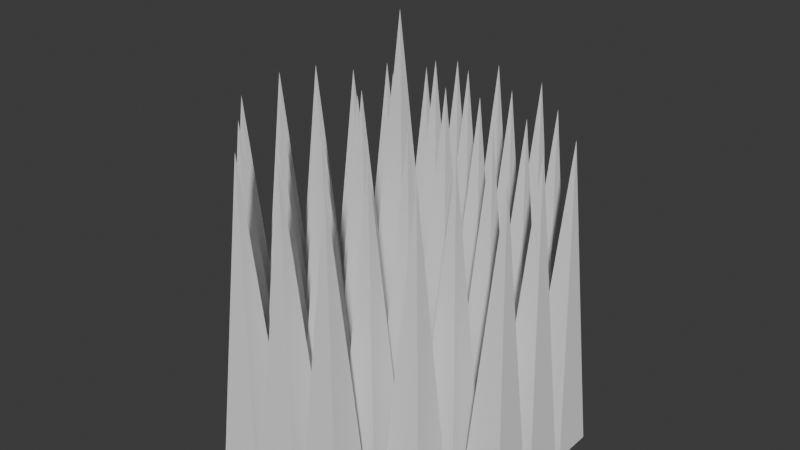 # Source: spikes.blend  (saved by Blender 4.3.32; exported with 4.5.12 LTS)
import bpy
from mathutils import Matrix  # noqa: F401  (used for matrix-valued properties, if any)

bpy.ops.wm.read_factory_settings(use_empty=True)
scene = bpy.context.scene
scene.name = 'Scene'

# ---- collections
col_collection = bpy.data.collections.new('Collection'); scene.collection.children.link(col_collection)

# ---- world
world_world = bpy.data.worlds.new('World'); scene.world = world_world
world_world.use_nodes = True; world_world.node_tree.nodes.clear()
_N = world_world.node_tree.nodes; _L = world_world.node_tree.links
n0 = _N.new('ShaderNodeOutputWorld'); n0.name = 'World Output'; n0.location = (300, 300)
n1 = _N.new('ShaderNodeBackground'); n1.name = 'Background'; n1.location = (10, 300)
n1.inputs[0].default_value = (0.05088, 0.05088, 0.05088, 1.0)
_L.new(n1.outputs[0], n0.inputs[0])
n0.is_active_output = True
world_world.color = (0.05088, 0.05088, 0.05088)
world_world.sun_shadow_jitter_overblur = 0.0

# ---- meshes
me_cube_004 = bpy.data.meshes.new('Cube.004')
me_cube_004.from_pydata([(-0.234, -0.7955, -3.52), (0.0, -0.5615, -0.03428), (-0.234, -0.3276, -3.52), (0.0, -0.5615, -0.03428), (0.234, -0.7955, -3.52), (0.0, -0.5615, -0.03428), (0.234, -0.3276, -3.52), (0.0, -0.5615, -0.03428)], [], [(0, 1, 3, 2), (2, 3, 7, 6), (6, 7, 5, 4), (4, 5, 1, 0), (2, 6, 4, 0), (7, 3, 1, 5)])
_uv = me_cube_004.uv_layers.new(name='UVMap')
_uv.uv.foreach_set('vector', [0.375, 0.0, 0.625, 0.0, 0.625, 0.25, 0.375, 0.25, 0.375, 0.25, 0.625, 0.25, 0.625, 0.5, 0.375, 0.5, 0.375, 0.5, 0.625, 0.5, 0.625, 0.75, 0.375, 0.75, 0.375, 0.75, 0.625, 0.75, 0.625, 1.0, 0.375, 1.0, 0.125, 0.5, 0.375, 0.5, 0.375, 0.75, 0.125, 0.75, 0.625, 0.5, 0.875, 0.5, 0.875, 0.75, 0.625, 0.75])
me_cube_004.update()
me_cube_005 = bpy.data.meshes.new('Cube.005')
me_cube_005.from_pydata([(-0.7955, -0.7955, -3.52), (-0.7955, -0.3276, -3.52), (-0.5615, -0.5615, -0.03428), (-0.3276, -0.7955, -3.52), (-0.3276, -0.3276, -3.52), (-0.5615, -0.5615, -0.03428), (-0.5615, -0.5615, -0.03428), (-0.5615, -0.5615, -0.03428)], [], [(1, 4, 3, 0), (0, 2, 7, 1), (3, 5, 2, 0), (4, 6, 5, 3), (6, 7, 2, 5), (1, 7, 6, 4)])
_uv = me_cube_005.uv_layers.new(name='UVMap')
_uv.uv.foreach_set('vector', [0.125, 0.5, 0.375, 0.5, 0.375, 0.75, 0.125, 0.75, 0.375, 0.0, 0.625, 0.0, 0.625, 0.25, 0.375, 0.25, 0.375, 0.75, 0.625, 0.75, 0.625, 1.0, 0.375, 1.0, 0.375, 0.5, 0.625, 0.5, 0.625, 0.75, 0.375, 0.75, 0.625, 0.5, 0.875, 0.5, 0.875, 0.75, 0.625, 0.75, 0.375, 0.25, 0.625, 0.25, 0.625, 0.5, 0.375, 0.5])
me_cube_005.update()
me_cube_006 = bpy.data.meshes.new('Cube.006')
me_cube_006.from_pydata([(-1.357, -0.7955, -3.52), (-1.357, -0.3276, -3.52), (-1.123, -0.5615, -0.03428), (-0.8891, -0.7955, -3.52), (-0.8891, -0.3276, -3.52), (-1.123, -0.5615, -0.03428), (-1.123, -0.5615, -0.03428), (-1.123, -0.5615, -0.03428)], [], [(1, 4, 3, 0), (0, 2, 7, 1), (3, 5, 2, 0), (4, 6, 5, 3), (6, 7, 2, 5), (1, 7, 6, 4)])
_uv = me_cube_006.uv_layers.new(name='UVMap')
_uv.uv.foreach_set('vector', [0.125, 0.5, 0.375, 0.5, 0.375, 0.75, 0.125, 0.75, 0.375, 0.0, 0.625, 0.0, 0.625, 0.25, 0.375, 0.25, 0.375, 0.75, 0.625, 0.75, 0.625, 1.0, 0.375, 1.0, 0.375, 0.5, 0.625, 0.5, 0.625, 0.75, 0.375, 0.75, 0.625, 0.5, 0.875, 0.5, 0.875, 0.75, 0.625, 0.75, 0.375, 0.25, 0.625, 0.25, 0.625, 0.5, 0.375, 0.5])
me_cube_006.update()
me_cube_007 = bpy.data.meshes.new('Cube.007')
me_cube_007.from_pydata([(-1.919, -0.7955, -3.52), (-1.919, -0.3276, -3.52), (-1.685, -0.5615, -0.03428), (-1.451, -0.7955, -3.52), (-1.451, -0.3276, -3.52), (-1.685, -0.5615, -0.03428), (-1.685, -0.5615, -0.03428), (-1.685, -0.5615, -0.03428)], [], [(1, 4, 3, 0), (0, 2, 7, 1), (3, 5, 2, 0), (4, 6, 5, 3), (6, 7, 2, 5), (1, 7, 6, 4)])
_uv = me_cube_007.uv_layers.new(name='UVMap')
_uv.uv.foreach_set('vector', [0.125, 0.5, 0.375, 0.5, 0.375, 0.75, 0.125, 0.75, 0.375, 0.0, 0.625, 0.0, 0.625, 0.25, 0.375, 0.25, 0.375, 0.75, 0.625, 0.75, 0.625, 1.0, 0.375, 1.0, 0.375, 0.5, 0.625, 0.5, 0.625, 0.75, 0.375, 0.75, 0.625, 0.5, 0.875, 0.5, 0.875, 0.75, 0.625, 0.75, 0.375, 0.25, 0.625, 0.25, 0.625, 0.5, 0.375, 0.5])
me_cube_007.update()
me_cube_008 = bpy.data.meshes.new('Cube.008')
me_cube_008.from_pydata([(0.3276, -0.7955, -3.52), (0.3276, -0.3276, -3.52), (0.5615, -0.5615, -0.03428), (0.7955, -0.7955, -3.52), (0.7955, -0.3276, -3.52), (0.5615, -0.5615, -0.03428), (0.5615, -0.5615, -0.03428), (0.5615, -0.5615, -0.03428)], [], [(1, 4, 3, 0), (0, 2, 7, 1), (3, 5, 2, 0), (4, 6, 5, 3), (6, 7, 2, 5), (1, 7, 6, 4)])
_uv = me_cube_008.uv_layers.new(name='UVMap')
_uv.uv.foreach_set('vector', [0.125, 0.5, 0.375, 0.5, 0.375, 0.75, 0.125, 0.75, 0.375, 0.0, 0.625, 0.0, 0.625, 0.25, 0.375, 0.25, 0.375, 0.75, 0.625, 0.75, 0.625, 1.0, 0.375, 1.0, 0.375, 0.5, 0.625, 0.5, 0.625, 0.75, 0.375, 0.75, 0.625, 0.5, 0.875, 0.5, 0.875, 0.75, 0.625, 0.75, 0.375, 0.25, 0.625, 0.25, 0.625, 0.5, 0.375, 0.5])
me_cube_008.update()
me_cube_009 = bpy.data.meshes.new('Cube.009')
me_cube_009.from_pydata([(0.8891, -0.7955, -3.52), (0.8891, -0.3276, -3.52), (1.123, -0.5615, -0.03428), (1.357, -0.7955, -3.52), (1.357, -0.3276, -3.52), (1.123, -0.5615, -0.03428), (1.123, -0.5615, -0.03428), (1.123, -0.5615, -0.03428)], [], [(1, 4, 3, 0), (0, 2, 7, 1), (3, 5, 2, 0), (4, 6, 5, 3), (6, 7, 2, 5), (1, 7, 6, 4)])
_uv = me_cube_009.uv_layers.new(name='UVMap')
_uv.uv.foreach_set('vector', [0.125, 0.5, 0.375, 0.5, 0.375, 0.75, 0.125, 0.75, 0.375, 0.0, 0.625, 0.0, 0.625, 0.25, 0.375, 0.25, 0.375, 0.75, 0.625, 0.75, 0.625, 1.0, 0.375, 1.0, 0.375, 0.5, 0.625, 0.5, 0.625, 0.75, 0.375, 0.75, 0.625, 0.5, 0.875, 0.5, 0.875, 0.75, 0.625, 0.75, 0.375, 0.25, 0.625, 0.25, 0.625, 0.5, 0.375, 0.5])
me_cube_009.update()
me_cube_010 = bpy.data.meshes.new('Cube.010')
me_cube_010.from_pydata([(1.451, -0.7955, -3.52), (1.451, -0.3276, -3.52), (1.685, -0.5615, -0.03428), (1.919, -0.7955, -3.52), (1.919, -0.3276, -3.52), (1.685, -0.5615, -0.03428), (1.685, -0.5615, -0.03428), (1.685, -0.5615, -0.03428)], [], [(1, 4, 3, 0), (0, 2, 7, 1), (3, 5, 2, 0), (4, 6, 5, 3), (6, 7, 2, 5), (1, 7, 6, 4)])
_uv = me_cube_010.uv_layers.new(name='UVMap')
_uv.uv.foreach_set('vector', [0.125, 0.5, 0.375, 0.5, 0.375, 0.75, 0.125, 0.75, 0.375, 0.0, 0.625, 0.0, 0.625, 0.25, 0.375, 0.25, 0.375, 0.75, 0.625, 0.75, 0.625, 1.0, 0.375, 1.0, 0.375, 0.5, 0.625, 0.5, 0.625, 0.75, 0.375, 0.75, 0.625, 0.5, 0.875, 0.5, 0.875, 0.75, 0.625, 0.75, 0.375, 0.25, 0.625, 0.25, 0.625, 0.5, 0.375, 0.5])
me_cube_010.update()
me_cube_011 = bpy.data.meshes.new('Cube.011')
me_cube_011.from_pydata([(-0.234, -1.357, -3.52), (-0.234, -0.8891, -3.52), (0.0, -1.123, -0.03428), (0.234, -1.357, -3.52), (0.234, -0.8891, -3.52), (0.0, -1.123, -0.03428), (0.0, -1.123, -0.03428), (0.0, -1.123, -0.03428)], [], [(1, 4, 3, 0), (0, 2, 7, 1), (3, 5, 2, 0), (4, 6, 5, 3), (6, 7, 2, 5), (1, 7, 6, 4)])
_uv = me_cube_011.uv_layers.new(name='UVMap')
_uv.uv.foreach_set('vector', [0.125, 0.5, 0.375, 0.5, 0.375, 0.75, 0.125, 0.75, 0.375, 0.0, 0.625, 0.0, 0.625, 0.25, 0.375, 0.25, 0.375, 0.75, 0.625, 0.75, 0.625, 1.0, 0.375, 1.0, 0.375, 0.5, 0.625, 0.5, 0.625, 0.75, 0.375, 0.75, 0.625, 0.5, 0.875, 0.5, 0.875, 0.75, 0.625, 0.75, 0.375, 0.25, 0.625, 0.25, 0.625, 0.5, 0.375, 0.5])
me_cube_011.update()
me_cube_012 = bpy.data.meshes.new('Cube.012')
me_cube_012.from_pydata([(-0.7955, -1.357, -3.52), (-0.7955, -0.8891, -3.52), (-0.5615, -1.123, -0.03428), (-0.3276, -1.357, -3.52), (-0.3276, -0.8891, -3.52), (-0.5615, -1.123, -0.03428), (-0.5615, -1.123, -0.03428), (-0.5615, -1.123, -0.03428)], [], [(1, 4, 3, 0), (0, 2, 7, 1), (3, 5, 2, 0), (4, 6, 5, 3), (6, 7, 2, 5), (1, 7, 6, 4)])
_uv = me_cube_012.uv_layers.new(name='UVMap')
_uv.uv.foreach_set('vector', [0.125, 0.5, 0.375, 0.5, 0.375, 0.75, 0.125, 0.75, 0.375, 0.0, 0.625, 0.0, 0.625, 0.25, 0.375, 0.25, 0.375, 0.75, 0.625, 0.75, 0.625, 1.0, 0.375, 1.0, 0.375, 0.5, 0.625, 0.5, 0.625, 0.75, 0.375, 0.75, 0.625, 0.5, 0.875, 0.5, 0.875, 0.75, 0.625, 0.75, 0.375, 0.25, 0.625, 0.25, 0.625, 0.5, 0.375, 0.5])
me_cube_012.update()
me_cube_013 = bpy.data.meshes.new('Cube.013')
me_cube_013.from_pydata([(-1.357, -1.357, -3.52), (-1.357, -0.8891, -3.52), (-1.123, -1.123, -0.03428), (-0.8891, -1.357, -3.52), (-0.8891, -0.8891, -3.52), (-1.123, -1.123, -0.03428), (-1.123, -1.123, -0.03428), (-1.123, -1.123, -0.03428)], [], [(1, 4, 3, 0), (0, 2, 7, 1), (3, 5, 2, 0), (4, 6, 5, 3), (6, 7, 2, 5), (1, 7, 6, 4)])
_uv = me_cube_013.uv_layers.new(name='UVMap')
_uv.uv.foreach_set('vector', [0.125, 0.5, 0.375, 0.5, 0.375, 0.75, 0.125, 0.75, 0.375, 0.0, 0.625, 0.0, 0.625, 0.25, 0.375, 0.25, 0.375, 0.75, 0.625, 0.75, 0.625, 1.0, 0.375, 1.0, 0.375, 0.5, 0.625, 0.5, 0.625, 0.75, 0.375, 0.75, 0.625, 0.5, 0.875, 0.5, 0.875, 0.75, 0.625, 0.75, 0.375, 0.25, 0.625, 0.25, 0.625, 0.5, 0.375, 0.5])
me_cube_013.update()
me_cube_015 = bpy.data.meshes.new('Cube.015')
me_cube_015.from_pydata([(0.3276, -1.357, -3.52), (0.3276, -0.8891, -3.52), (0.5615, -1.123, -0.03428), (0.7955, -1.357, -3.52), (0.7955, -0.8891, -3.52), (0.5615, -1.123, -0.03428), (0.5615, -1.123, -0.03428), (0.5615, -1.123, -0.03428)], [], [(1, 4, 3, 0), (0, 2, 7, 1), (3, 5, 2, 0), (4, 6, 5, 3), (6, 7, 2, 5), (1, 7, 6, 4)])
_uv = me_cube_015.uv_layers.new(name='UVMap')
_uv.uv.foreach_set('vector', [0.125, 0.5, 0.375, 0.5, 0.375, 0.75, 0.125, 0.75, 0.375, 0.0, 0.625, 0.0, 0.625, 0.25, 0.375, 0.25, 0.375, 0.75, 0.625, 0.75, 0.625, 1.0, 0.375, 1.0, 0.375, 0.5, 0.625, 0.5, 0.625, 0.75, 0.375, 0.75, 0.625, 0.5, 0.875, 0.5, 0.875, 0.75, 0.625, 0.75, 0.375, 0.25, 0.625, 0.25, 0.625, 0.5, 0.375, 0.5])
me_cube_015.update()
me_cube_016 = bpy.data.meshes.new('Cube.016')
me_cube_016.from_pydata([(0.8891, -1.357, -3.52), (0.8891, -0.8891, -3.52), (1.123, -1.123, -0.03428), (1.357, -1.357, -3.52), (1.357, -0.8891, -3.52), (1.123, -1.123, -0.03428), (1.123, -1.123, -0.03428), (1.123, -1.123, -0.03428)], [], [(1, 4, 3, 0), (0, 2, 7, 1), (3, 5, 2, 0), (4, 6, 5, 3), (6, 7, 2, 5), (1, 7, 6, 4)])
_uv = me_cube_016.uv_layers.new(name='UVMap')
_uv.uv.foreach_set('vector', [0.125, 0.5, 0.375, 0.5, 0.375, 0.75, 0.125, 0.75, 0.375, 0.0, 0.625, 0.0, 0.625, 0.25, 0.375, 0.25, 0.375, 0.75, 0.625, 0.75, 0.625, 1.0, 0.375, 1.0, 0.375, 0.5, 0.625, 0.5, 0.625, 0.75, 0.375, 0.75, 0.625, 0.5, 0.875, 0.5, 0.875, 0.75, 0.625, 0.75, 0.375, 0.25, 0.625, 0.25, 0.625, 0.5, 0.375, 0.5])
me_cube_016.update()
me_cube_018 = bpy.data.meshes.new('Cube.018')
me_cube_018.from_pydata([(-0.234, -1.919, -3.52), (-0.234, -1.451, -3.52), (0.0, -1.685, -0.03428), (0.234, -1.919, -3.52), (0.234, -1.451, -3.52), (0.0, -1.685, -0.03428), (0.0, -1.685, -0.03428), (0.0, -1.685, -0.03428)], [], [(1, 4, 3, 0), (0, 2, 7, 1), (3, 5, 2, 0), (4, 6, 5, 3), (6, 7, 2, 5), (1, 7, 6, 4)])
_uv = me_cube_018.uv_layers.new(name='UVMap')
_uv.uv.foreach_set('vector', [0.125, 0.5, 0.375, 0.5, 0.375, 0.75, 0.125, 0.75, 0.375, 0.0, 0.625, 0.0, 0.625, 0.25, 0.375, 0.25, 0.375, 0.75, 0.625, 0.75, 0.625, 1.0, 0.375, 1.0, 0.375, 0.5, 0.625, 0.5, 0.625, 0.75, 0.375, 0.75, 0.625, 0.5, 0.875, 0.5, 0.875, 0.75, 0.625, 0.75, 0.375, 0.25, 0.625, 0.25, 0.625, 0.5, 0.375, 0.5])
me_cube_018.update()
me_cube_019 = bpy.data.meshes.new('Cube.019')
me_cube_019.from_pydata([(-0.7955, -1.919, -3.52), (-0.7955, -1.451, -3.52), (-0.5615, -1.685, -0.03428), (-0.3276, -1.919, -3.52), (-0.3276, -1.451, -3.52), (-0.5615, -1.685, -0.03428), (-0.5615, -1.685, -0.03428), (-0.5615, -1.685, -0.03428)], [], [(1, 4, 3, 0), (0, 2, 7, 1), (3, 5, 2, 0), (4, 6, 5, 3), (6, 7, 2, 5), (1, 7, 6, 4)])
_uv = me_cube_019.uv_layers.new(name='UVMap')
_uv.uv.foreach_set('vector', [0.125, 0.5, 0.375, 0.5, 0.375, 0.75, 0.125, 0.75, 0.375, 0.0, 0.625, 0.0, 0.625, 0.25, 0.375, 0.25, 0.375, 0.75, 0.625, 0.75, 0.625, 1.0, 0.375, 1.0, 0.375, 0.5, 0.625, 0.5, 0.625, 0.75, 0.375, 0.75, 0.625, 0.5, 0.875, 0.5, 0.875, 0.75, 0.625, 0.75, 0.375, 0.25, 0.625, 0.25, 0.625, 0.5, 0.375, 0.5])
me_cube_019.update()
me_cube_022 = bpy.data.meshes.new('Cube.022')
me_cube_022.from_pydata([(0.3276, -1.919, -3.52), (0.3276, -1.451, -3.52), (0.5615, -1.685, -0.03428), (0.7955, -1.919, -3.52), (0.7955, -1.451, -3.52), (0.5615, -1.685, -0.03428), (0.5615, -1.685, -0.03428), (0.5615, -1.685, -0.03428)], [], [(1, 4, 3, 0), (0, 2, 7, 1), (3, 5, 2, 0), (4, 6, 5, 3), (6, 7, 2, 5), (1, 7, 6, 4)])
_uv = me_cube_022.uv_layers.new(name='UVMap')
_uv.uv.foreach_set('vector', [0.125, 0.5, 0.375, 0.5, 0.375, 0.75, 0.125, 0.75, 0.375, 0.0, 0.625, 0.0, 0.625, 0.25, 0.375, 0.25, 0.375, 0.75, 0.625, 0.75, 0.625, 1.0, 0.375, 1.0, 0.375, 0.5, 0.625, 0.5, 0.625, 0.75, 0.375, 0.75, 0.625, 0.5, 0.875, 0.5, 0.875, 0.75, 0.625, 0.75, 0.375, 0.25, 0.625, 0.25, 0.625, 0.5, 0.375, 0.5])
me_cube_022.update()
me_cube_025 = bpy.data.meshes.new('Cube.025')
me_cube_025.from_pydata([], [], [])
_uv = me_cube_025.uv_layers.new(name='UVMap')
_uv.uv.foreach_set('vector', [])
me_cube_025.update()
me_cube_026 = bpy.data.meshes.new('Cube.026')
me_cube_026.from_pydata([(-0.7955, -0.234, -3.52), (-0.7955, 0.234, -3.52), (-0.5615, 0.0, -0.03428), (-0.3276, -0.234, -3.52), (-0.3276, 0.234, -3.52), (-0.5615, 0.0, -0.03428), (-0.5615, 0.0, -0.03428), (-0.5615, 0.0, -0.03428)], [], [(1, 4, 3, 0), (0, 2, 7, 1), (3, 5, 2, 0), (4, 6, 5, 3), (6, 7, 2, 5), (1, 7, 6, 4)])
_uv = me_cube_026.uv_layers.new(name='UVMap')
_uv.uv.foreach_set('vector', [0.125, 0.5, 0.375, 0.5, 0.375, 0.75, 0.125, 0.75, 0.375, 0.0, 0.625, 0.0, 0.625, 0.25, 0.375, 0.25, 0.375, 0.75, 0.625, 0.75, 0.625, 1.0, 0.375, 1.0, 0.375, 0.5, 0.625, 0.5, 0.625, 0.75, 0.375, 0.75, 0.625, 0.5, 0.875, 0.5, 0.875, 0.75, 0.625, 0.75, 0.375, 0.25, 0.625, 0.25, 0.625, 0.5, 0.375, 0.5])
me_cube_026.update()
me_cube_027 = bpy.data.meshes.new('Cube.027')
me_cube_027.from_pydata([(-1.357, -0.234, -3.52), (-1.357, 0.234, -3.52), (-1.123, 0.0, -0.03428), (-0.8891, -0.234, -3.52), (-0.8891, 0.234, -3.52), (-1.123, 0.0, -0.03428), (-1.123, 0.0, -0.03428), (-1.123, 0.0, -0.03428)], [], [(1, 4, 3, 0), (0, 2, 7, 1), (3, 5, 2, 0), (4, 6, 5, 3), (6, 7, 2, 5), (1, 7, 6, 4)])
_uv = me_cube_027.uv_layers.new(name='UVMap')
_uv.uv.foreach_set('vector', [0.125, 0.5, 0.375, 0.5, 0.375, 0.75, 0.125, 0.75, 0.375, 0.0, 0.625, 0.0, 0.625, 0.25, 0.375, 0.25, 0.375, 0.75, 0.625, 0.75, 0.625, 1.0, 0.375, 1.0, 0.375, 0.5, 0.625, 0.5, 0.625, 0.75, 0.375, 0.75, 0.625, 0.5, 0.875, 0.5, 0.875, 0.75, 0.625, 0.75, 0.375, 0.25, 0.625, 0.25, 0.625, 0.5, 0.375, 0.5])
me_cube_027.update()
me_cube_028 = bpy.data.meshes.new('Cube.028')
me_cube_028.from_pydata([(-1.919, -0.234, -3.52), (-1.919, 0.234, -3.52), (-1.685, 0.0, -0.03428), (-1.451, -0.234, -3.52), (-1.451, 0.234, -3.52), (-1.685, 0.0, -0.03428), (-1.685, 0.0, -0.03428), (-1.685, 0.0, -0.03428)], [], [(1, 4, 3, 0), (0, 2, 7, 1), (3, 5, 2, 0), (4, 6, 5, 3), (6, 7, 2, 5), (1, 7, 6, 4)])
_uv = me_cube_028.uv_layers.new(name='UVMap')
_uv.uv.foreach_set('vector', [0.125, 0.5, 0.375, 0.5, 0.375, 0.75, 0.125, 0.75, 0.375, 0.0, 0.625, 0.0, 0.625, 0.25, 0.375, 0.25, 0.375, 0.75, 0.625, 0.75, 0.625, 1.0, 0.375, 1.0, 0.375, 0.5, 0.625, 0.5, 0.625, 0.75, 0.375, 0.75, 0.625, 0.5, 0.875, 0.5, 0.875, 0.75, 0.625, 0.75, 0.375, 0.25, 0.625, 0.25, 0.625, 0.5, 0.375, 0.5])
me_cube_028.update()
me_cube_029 = bpy.data.meshes.new('Cube.029')
me_cube_029.from_pydata([(0.3276, -0.234, -3.52), (0.3276, 0.234, -3.52), (0.5615, 0.0, -0.03428), (0.7955, -0.234, -3.52), (0.7955, 0.234, -3.52), (0.5615, 0.0, -0.03428), (0.5615, 0.0, -0.03428), (0.5615, 0.0, -0.03428)], [], [(1, 4, 3, 0), (0, 2, 7, 1), (3, 5, 2, 0), (4, 6, 5, 3), (6, 7, 2, 5), (1, 7, 6, 4)])
_uv = me_cube_029.uv_layers.new(name='UVMap')
_uv.uv.foreach_set('vector', [0.125, 0.5, 0.375, 0.5, 0.375, 0.75, 0.125, 0.75, 0.375, 0.0, 0.625, 0.0, 0.625, 0.25, 0.375, 0.25, 0.375, 0.75, 0.625, 0.75, 0.625, 1.0, 0.375, 1.0, 0.375, 0.5, 0.625, 0.5, 0.625, 0.75, 0.375, 0.75, 0.625, 0.5, 0.875, 0.5, 0.875, 0.75, 0.625, 0.75, 0.375, 0.25, 0.625, 0.25, 0.625, 0.5, 0.375, 0.5])
me_cube_029.update()
me_cube_030 = bpy.data.meshes.new('Cube.030')
me_cube_030.from_pydata([(0.8891, -0.234, -3.52), (0.8891, 0.234, -3.52), (1.123, 0.0, -0.03428), (1.357, -0.234, -3.52), (1.357, 0.234, -3.52), (1.123, 0.0, -0.03428), (1.123, 0.0, -0.03428), (1.123, 0.0, -0.03428)], [], [(1, 4, 3, 0), (0, 2, 7, 1), (3, 5, 2, 0), (4, 6, 5, 3), (6, 7, 2, 5), (1, 7, 6, 4)])
_uv = me_cube_030.uv_layers.new(name='UVMap')
_uv.uv.foreach_set('vector', [0.125, 0.5, 0.375, 0.5, 0.375, 0.75, 0.125, 0.75, 0.375, 0.0, 0.625, 0.0, 0.625, 0.25, 0.375, 0.25, 0.375, 0.75, 0.625, 0.75, 0.625, 1.0, 0.375, 1.0, 0.375, 0.5, 0.625, 0.5, 0.625, 0.75, 0.375, 0.75, 0.625, 0.5, 0.875, 0.5, 0.875, 0.75, 0.625, 0.75, 0.375, 0.25, 0.625, 0.25, 0.625, 0.5, 0.375, 0.5])
me_cube_030.update()
me_cube_031 = bpy.data.meshes.new('Cube.031')
me_cube_031.from_pydata([(1.451, -0.234, -3.52), (1.451, 0.234, -3.52), (1.685, 0.0, -0.03428), (1.919, -0.234, -3.52), (1.919, 0.234, -3.52), (1.685, 0.0, -0.03428), (1.685, 0.0, -0.03428), (1.685, 0.0, -0.03428)], [], [(1, 4, 3, 0), (0, 2, 7, 1), (3, 5, 2, 0), (4, 6, 5, 3), (6, 7, 2, 5), (1, 7, 6, 4)])
_uv = me_cube_031.uv_layers.new(name='UVMap')
_uv.uv.foreach_set('vector', [0.125, 0.5, 0.375, 0.5, 0.375, 0.75, 0.125, 0.75, 0.375, 0.0, 0.625, 0.0, 0.625, 0.25, 0.375, 0.25, 0.375, 0.75, 0.625, 0.75, 0.625, 1.0, 0.375, 1.0, 0.375, 0.5, 0.625, 0.5, 0.625, 0.75, 0.375, 0.75, 0.625, 0.5, 0.875, 0.5, 0.875, 0.75, 0.625, 0.75, 0.375, 0.25, 0.625, 0.25, 0.625, 0.5, 0.375, 0.5])
me_cube_031.update()
me_cube_032 = bpy.data.meshes.new('Cube.032')
me_cube_032.from_pydata([(-0.234, 0.3276, -3.52), (-0.234, 0.7955, -3.52), (0.0, 0.5615, -0.03428), (0.234, 0.3276, -3.52), (0.234, 0.7955, -3.52), (0.0, 0.5615, -0.03428), (0.0, 0.5615, -0.03428), (0.0, 0.5615, -0.03428)], [], [(1, 4, 3, 0), (0, 2, 7, 1), (3, 5, 2, 0), (4, 6, 5, 3), (6, 7, 2, 5), (1, 7, 6, 4)])
_uv = me_cube_032.uv_layers.new(name='UVMap')
_uv.uv.foreach_set('vector', [0.125, 0.5, 0.375, 0.5, 0.375, 0.75, 0.125, 0.75, 0.375, 0.0, 0.625, 0.0, 0.625, 0.25, 0.375, 0.25, 0.375, 0.75, 0.625, 0.75, 0.625, 1.0, 0.375, 1.0, 0.375, 0.5, 0.625, 0.5, 0.625, 0.75, 0.375, 0.75, 0.625, 0.5, 0.875, 0.5, 0.875, 0.75, 0.625, 0.75, 0.375, 0.25, 0.625, 0.25, 0.625, 0.5, 0.375, 0.5])
me_cube_032.update()
me_cube_033 = bpy.data.meshes.new('Cube.033')
me_cube_033.from_pydata([(-0.7955, 0.3276, -3.52), (-0.7955, 0.7955, -3.52), (-0.5615, 0.5615, -0.03428), (-0.3276, 0.3276, -3.52), (-0.3276, 0.7955, -3.52), (-0.5615, 0.5615, -0.03428), (-0.5615, 0.5615, -0.03428), (-0.5615, 0.5615, -0.03428)], [], [(1, 4, 3, 0), (0, 2, 7, 1), (3, 5, 2, 0), (4, 6, 5, 3), (6, 7, 2, 5), (1, 7, 6, 4)])
_uv = me_cube_033.uv_layers.new(name='UVMap')
_uv.uv.foreach_set('vector', [0.125, 0.5, 0.375, 0.5, 0.375, 0.75, 0.125, 0.75, 0.375, 0.0, 0.625, 0.0, 0.625, 0.25, 0.375, 0.25, 0.375, 0.75, 0.625, 0.75, 0.625, 1.0, 0.375, 1.0, 0.375, 0.5, 0.625, 0.5, 0.625, 0.75, 0.375, 0.75, 0.625, 0.5, 0.875, 0.5, 0.875, 0.75, 0.625, 0.75, 0.375, 0.25, 0.625, 0.25, 0.625, 0.5, 0.375, 0.5])
me_cube_033.update()
me_cube_034 = bpy.data.meshes.new('Cube.034')
me_cube_034.from_pydata([(-1.357, 0.3276, -3.52), (-1.357, 0.7955, -3.52), (-1.123, 0.5615, -0.03428), (-0.8891, 0.3276, -3.52), (-0.8891, 0.7955, -3.52), (-1.123, 0.5615, -0.03428), (-1.123, 0.5615, -0.03428), (-1.123, 0.5615, -0.03428)], [], [(1, 4, 3, 0), (0, 2, 7, 1), (3, 5, 2, 0), (4, 6, 5, 3), (6, 7, 2, 5), (1, 7, 6, 4)])
_uv = me_cube_034.uv_layers.new(name='UVMap')
_uv.uv.foreach_set('vector', [0.125, 0.5, 0.375, 0.5, 0.375, 0.75, 0.125, 0.75, 0.375, 0.0, 0.625, 0.0, 0.625, 0.25, 0.375, 0.25, 0.375, 0.75, 0.625, 0.75, 0.625, 1.0, 0.375, 1.0, 0.375, 0.5, 0.625, 0.5, 0.625, 0.75, 0.375, 0.75, 0.625, 0.5, 0.875, 0.5, 0.875, 0.75, 0.625, 0.75, 0.375, 0.25, 0.625, 0.25, 0.625, 0.5, 0.375, 0.5])
me_cube_034.update()
me_cube_035 = bpy.data.meshes.new('Cube.035')
me_cube_035.from_pydata([(-1.919, 0.3276, -3.52), (-1.919, 0.7955, -3.52), (-1.685, 0.5615, -0.03428), (-1.451, 0.3276, -3.52), (-1.451, 0.7955, -3.52), (-1.685, 0.5615, -0.03428), (-1.685, 0.5615, -0.03428), (-1.685, 0.5615, -0.03428)], [], [(1, 4, 3, 0), (0, 2, 7, 1), (3, 5, 2, 0), (4, 6, 5, 3), (6, 7, 2, 5), (1, 7, 6, 4)])
_uv = me_cube_035.uv_layers.new(name='UVMap')
_uv.uv.foreach_set('vector', [0.125, 0.5, 0.375, 0.5, 0.375, 0.75, 0.125, 0.75, 0.375, 0.0, 0.625, 0.0, 0.625, 0.25, 0.375, 0.25, 0.375, 0.75, 0.625, 0.75, 0.625, 1.0, 0.375, 1.0, 0.375, 0.5, 0.625, 0.5, 0.625, 0.75, 0.375, 0.75, 0.625, 0.5, 0.875, 0.5, 0.875, 0.75, 0.625, 0.75, 0.375, 0.25, 0.625, 0.25, 0.625, 0.5, 0.375, 0.5])
me_cube_035.update()
me_cube_036 = bpy.data.meshes.new('Cube.036')
me_cube_036.from_pydata([(0.3276, 0.3276, -3.52), (0.3276, 0.7955, -3.52), (0.5615, 0.5615, -0.03428), (0.7955, 0.3276, -3.52), (0.7955, 0.7955, -3.52), (0.5615, 0.5615, -0.03428), (0.5615, 0.5615, -0.03428), (0.5615, 0.5615, -0.03428)], [], [(1, 4, 3, 0), (0, 2, 7, 1), (3, 5, 2, 0), (4, 6, 5, 3), (6, 7, 2, 5), (1, 7, 6, 4)])
_uv = me_cube_036.uv_layers.new(name='UVMap')
_uv.uv.foreach_set('vector', [0.125, 0.5, 0.375, 0.5, 0.375, 0.75, 0.125, 0.75, 0.375, 0.0, 0.625, 0.0, 0.625, 0.25, 0.375, 0.25, 0.375, 0.75, 0.625, 0.75, 0.625, 1.0, 0.375, 1.0, 0.375, 0.5, 0.625, 0.5, 0.625, 0.75, 0.375, 0.75, 0.625, 0.5, 0.875, 0.5, 0.875, 0.75, 0.625, 0.75, 0.375, 0.25, 0.625, 0.25, 0.625, 0.5, 0.375, 0.5])
me_cube_036.update()
me_cube_037 = bpy.data.meshes.new('Cube.037')
me_cube_037.from_pydata([(0.8891, 0.3276, -3.52), (0.8891, 0.7955, -3.52), (1.123, 0.5615, -0.03428), (1.357, 0.3276, -3.52), (1.357, 0.7955, -3.52), (1.123, 0.5615, -0.03428), (1.123, 0.5615, -0.03428), (1.123, 0.5615, -0.03428)], [], [(1, 4, 3, 0), (0, 2, 7, 1), (3, 5, 2, 0), (4, 6, 5, 3), (6, 7, 2, 5), (1, 7, 6, 4)])
_uv = me_cube_037.uv_layers.new(name='UVMap')
_uv.uv.foreach_set('vector', [0.125, 0.5, 0.375, 0.5, 0.375, 0.75, 0.125, 0.75, 0.375, 0.0, 0.625, 0.0, 0.625, 0.25, 0.375, 0.25, 0.375, 0.75, 0.625, 0.75, 0.625, 1.0, 0.375, 1.0, 0.375, 0.5, 0.625, 0.5, 0.625, 0.75, 0.375, 0.75, 0.625, 0.5, 0.875, 0.5, 0.875, 0.75, 0.625, 0.75, 0.375, 0.25, 0.625, 0.25, 0.625, 0.5, 0.375, 0.5])
me_cube_037.update()
me_cube_038 = bpy.data.meshes.new('Cube.038')
me_cube_038.from_pydata([(1.451, 0.3276, -3.52), (1.451, 0.7955, -3.52), (1.685, 0.5615, -0.03428), (1.919, 0.3276, -3.52), (1.919, 0.7955, -3.52), (1.685, 0.5615, -0.03428), (1.685, 0.5615, -0.03428), (1.685, 0.5615, -0.03428)], [], [(1, 4, 3, 0), (0, 2, 7, 1), (3, 5, 2, 0), (4, 6, 5, 3), (6, 7, 2, 5), (1, 7, 6, 4)])
_uv = me_cube_038.uv_layers.new(name='UVMap')
_uv.uv.foreach_set('vector', [0.125, 0.5, 0.375, 0.5, 0.375, 0.75, 0.125, 0.75, 0.375, 0.0, 0.625, 0.0, 0.625, 0.25, 0.375, 0.25, 0.375, 0.75, 0.625, 0.75, 0.625, 1.0, 0.375, 1.0, 0.375, 0.5, 0.625, 0.5, 0.625, 0.75, 0.375, 0.75, 0.625, 0.5, 0.875, 0.5, 0.875, 0.75, 0.625, 0.75, 0.375, 0.25, 0.625, 0.25, 0.625, 0.5, 0.375, 0.5])
me_cube_038.update()
me_cube_039 = bpy.data.meshes.new('Cube.039')
me_cube_039.from_pydata([(-0.234, 0.8891, -3.52), (-0.234, 1.357, -3.52), (0.0, 1.123, -0.03428), (0.234, 0.8891, -3.52), (0.234, 1.357, -3.52), (0.0, 1.123, -0.03428), (0.0, 1.123, -0.03428), (0.0, 1.123, -0.03428)], [], [(1, 4, 3, 0), (0, 2, 7, 1), (3, 5, 2, 0), (4, 6, 5, 3), (6, 7, 2, 5), (1, 7, 6, 4)])
_uv = me_cube_039.uv_layers.new(name='UVMap')
_uv.uv.foreach_set('vector', [0.125, 0.5, 0.375, 0.5, 0.375, 0.75, 0.125, 0.75, 0.375, 0.0, 0.625, 0.0, 0.625, 0.25, 0.375, 0.25, 0.375, 0.75, 0.625, 0.75, 0.625, 1.0, 0.375, 1.0, 0.375, 0.5, 0.625, 0.5, 0.625, 0.75, 0.375, 0.75, 0.625, 0.5, 0.875, 0.5, 0.875, 0.75, 0.625, 0.75, 0.375, 0.25, 0.625, 0.25, 0.625, 0.5, 0.375, 0.5])
me_cube_039.update()
me_cube_040 = bpy.data.meshes.new('Cube.040')
me_cube_040.from_pydata([(-0.7955, 0.8891, -3.52), (-0.7955, 1.357, -3.52), (-0.5615, 1.123, -0.03428), (-0.3276, 0.8891, -3.52), (-0.3276, 1.357, -3.52), (-0.5615, 1.123, -0.03428), (-0.5615, 1.123, -0.03428), (-0.5615, 1.123, -0.03428)], [], [(1, 4, 3, 0), (0, 2, 7, 1), (3, 5, 2, 0), (4, 6, 5, 3), (6, 7, 2, 5), (1, 7, 6, 4)])
_uv = me_cube_040.uv_layers.new(name='UVMap')
_uv.uv.foreach_set('vector', [0.125, 0.5, 0.375, 0.5, 0.375, 0.75, 0.125, 0.75, 0.375, 0.0, 0.625, 0.0, 0.625, 0.25, 0.375, 0.25, 0.375, 0.75, 0.625, 0.75, 0.625, 1.0, 0.375, 1.0, 0.375, 0.5, 0.625, 0.5, 0.625, 0.75, 0.375, 0.75, 0.625, 0.5, 0.875, 0.5, 0.875, 0.75, 0.625, 0.75, 0.375, 0.25, 0.625, 0.25, 0.625, 0.5, 0.375, 0.5])
me_cube_040.update()
me_cube_041 = bpy.data.meshes.new('Cube.041')
me_cube_041.from_pydata([(-1.357, 0.8891, -3.52), (-1.357, 1.357, -3.52), (-1.123, 1.123, -0.03428), (-0.8891, 0.8891, -3.52), (-0.8891, 1.357, -3.52), (-1.123, 1.123, -0.03428), (-1.123, 1.123, -0.03428), (-1.123, 1.123, -0.03428)], [], [(1, 4, 3, 0), (0, 2, 7, 1), (3, 5, 2, 0), (4, 6, 5, 3), (6, 7, 2, 5), (1, 7, 6, 4)])
_uv = me_cube_041.uv_layers.new(name='UVMap')
_uv.uv.foreach_set('vector', [0.125, 0.5, 0.375, 0.5, 0.375, 0.75, 0.125, 0.75, 0.375, 0.0, 0.625, 0.0, 0.625, 0.25, 0.375, 0.25, 0.375, 0.75, 0.625, 0.75, 0.625, 1.0, 0.375, 1.0, 0.375, 0.5, 0.625, 0.5, 0.625, 0.75, 0.375, 0.75, 0.625, 0.5, 0.875, 0.5, 0.875, 0.75, 0.625, 0.75, 0.375, 0.25, 0.625, 0.25, 0.625, 0.5, 0.375, 0.5])
me_cube_041.update()
me_cube_043 = bpy.data.meshes.new('Cube.043')
me_cube_043.from_pydata([(0.3276, 0.8891, -3.52), (0.3276, 1.357, -3.52), (0.5615, 1.123, -0.03428), (0.7955, 0.8891, -3.52), (0.7955, 1.357, -3.52), (0.5615, 1.123, -0.03428), (0.5615, 1.123, -0.03428), (0.5615, 1.123, -0.03428)], [], [(1, 4, 3, 0), (0, 2, 7, 1), (3, 5, 2, 0), (4, 6, 5, 3), (6, 7, 2, 5), (1, 7, 6, 4)])
_uv = me_cube_043.uv_layers.new(name='UVMap')
_uv.uv.foreach_set('vector', [0.125, 0.5, 0.375, 0.5, 0.375, 0.75, 0.125, 0.75, 0.375, 0.0, 0.625, 0.0, 0.625, 0.25, 0.375, 0.25, 0.375, 0.75, 0.625, 0.75, 0.625, 1.0, 0.375, 1.0, 0.375, 0.5, 0.625, 0.5, 0.625, 0.75, 0.375, 0.75, 0.625, 0.5, 0.875, 0.5, 0.875, 0.75, 0.625, 0.75, 0.375, 0.25, 0.625, 0.25, 0.625, 0.5, 0.375, 0.5])
me_cube_043.update()
me_cube_044 = bpy.data.meshes.new('Cube.044')
me_cube_044.from_pydata([(0.8891, 0.8891, -3.52), (0.8891, 1.357, -3.52), (1.123, 1.123, -0.03428), (1.357, 0.8891, -3.52), (1.357, 1.357, -3.52), (1.123, 1.123, -0.03428), (1.123, 1.123, -0.03428), (1.123, 1.123, -0.03428)], [], [(1, 4, 3, 0), (0, 2, 7, 1), (3, 5, 2, 0), (4, 6, 5, 3), (6, 7, 2, 5), (1, 7, 6, 4)])
_uv = me_cube_044.uv_layers.new(name='UVMap')
_uv.uv.foreach_set('vector', [0.125, 0.5, 0.375, 0.5, 0.375, 0.75, 0.125, 0.75, 0.375, 0.0, 0.625, 0.0, 0.625, 0.25, 0.375, 0.25, 0.375, 0.75, 0.625, 0.75, 0.625, 1.0, 0.375, 1.0, 0.375, 0.5, 0.625, 0.5, 0.625, 0.75, 0.375, 0.75, 0.625, 0.5, 0.875, 0.5, 0.875, 0.75, 0.625, 0.75, 0.375, 0.25, 0.625, 0.25, 0.625, 0.5, 0.375, 0.5])
me_cube_044.update()
me_cube_046 = bpy.data.meshes.new('Cube.046')
me_cube_046.from_pydata([(-0.234, 1.451, -3.52), (-0.234, 1.919, -3.52), (0.0, 1.685, -0.03428), (0.234, 1.451, -3.52), (0.234, 1.919, -3.52), (0.0, 1.685, -0.03428), (0.0, 1.685, -0.03428), (0.0, 1.685, -0.03428)], [], [(1, 4, 3, 0), (0, 2, 7, 1), (3, 5, 2, 0), (4, 6, 5, 3), (6, 7, 2, 5), (1, 7, 6, 4)])
_uv = me_cube_046.uv_layers.new(name='UVMap')
_uv.uv.foreach_set('vector', [0.125, 0.5, 0.375, 0.5, 0.375, 0.75, 0.125, 0.75, 0.375, 0.0, 0.625, 0.0, 0.625, 0.25, 0.375, 0.25, 0.375, 0.75, 0.625, 0.75, 0.625, 1.0, 0.375, 1.0, 0.375, 0.5, 0.625, 0.5, 0.625, 0.75, 0.375, 0.75, 0.625, 0.5, 0.875, 0.5, 0.875, 0.75, 0.625, 0.75, 0.375, 0.25, 0.625, 0.25, 0.625, 0.5, 0.375, 0.5])
me_cube_046.update()
me_cube_047 = bpy.data.meshes.new('Cube.047')
me_cube_047.from_pydata([(-0.7955, 1.451, -3.52), (-0.7955, 1.919, -3.52), (-0.5615, 1.685, -0.03428), (-0.3276, 1.451, -3.52), (-0.3276, 1.919, -3.52), (-0.5615, 1.685, -0.03428), (-0.5615, 1.685, -0.03428), (-0.5615, 1.685, -0.03428)], [], [(1, 4, 3, 0), (0, 2, 7, 1), (3, 5, 2, 0), (4, 6, 5, 3), (6, 7, 2, 5), (1, 7, 6, 4)])
_uv = me_cube_047.uv_layers.new(name='UVMap')
_uv.uv.foreach_set('vector', [0.125, 0.5, 0.375, 0.5, 0.375, 0.75, 0.125, 0.75, 0.375, 0.0, 0.625, 0.0, 0.625, 0.25, 0.375, 0.25, 0.375, 0.75, 0.625, 0.75, 0.625, 1.0, 0.375, 1.0, 0.375, 0.5, 0.625, 0.5, 0.625, 0.75, 0.375, 0.75, 0.625, 0.5, 0.875, 0.5, 0.875, 0.75, 0.625, 0.75, 0.375, 0.25, 0.625, 0.25, 0.625, 0.5, 0.375, 0.5])
me_cube_047.update()
me_cube_050 = bpy.data.meshes.new('Cube.050')
me_cube_050.from_pydata([(0.3276, 1.451, -3.52), (0.3276, 1.919, -3.52), (0.5615, 1.685, -0.03428), (0.7955, 1.451, -3.52), (0.7955, 1.919, -3.52), (0.5615, 1.685, -0.03428), (0.5615, 1.685, -0.03428), (0.5615, 1.685, -0.03428)], [], [(1, 4, 3, 0), (0, 2, 7, 1), (3, 5, 2, 0), (4, 6, 5, 3), (6, 7, 2, 5), (1, 7, 6, 4)])
_uv = me_cube_050.uv_layers.new(name='UVMap')
_uv.uv.foreach_set('vector', [0.125, 0.5, 0.375, 0.5, 0.375, 0.75, 0.125, 0.75, 0.375, 0.0, 0.625, 0.0, 0.625, 0.25, 0.375, 0.25, 0.375, 0.75, 0.625, 0.75, 0.625, 1.0, 0.375, 1.0, 0.375, 0.5, 0.625, 0.5, 0.625, 0.75, 0.375, 0.75, 0.625, 0.5, 0.875, 0.5, 0.875, 0.75, 0.625, 0.75, 0.375, 0.25, 0.625, 0.25, 0.625, 0.5, 0.375, 0.5])
me_cube_050.update()
me_cube_053 = bpy.data.meshes.new('Cube.053')
me_cube_053.from_pydata([(-0.234, -0.234, -3.52), (-0.234, 0.234, -3.52), (0.0, 0.0, -0.03428), (0.234, -0.234, -3.52), (0.234, 0.234, -3.52), (0.0, 0.0, -0.03428), (0.0, 0.0, -0.03428), (0.0, 0.0, -0.03428)], [], [(1, 4, 3, 0), (0, 2, 7, 1), (3, 5, 2, 0), (4, 6, 5, 3), (6, 7, 2, 5), (1, 7, 6, 4)])
_uv = me_cube_053.uv_layers.new(name='UVMap')
_uv.uv.foreach_set('vector', [0.125, 0.5, 0.375, 0.5, 0.375, 0.75, 0.125, 0.75, 0.375, 0.0, 0.625, 0.0, 0.625, 0.25, 0.375, 0.25, 0.375, 0.75, 0.625, 0.75, 0.625, 1.0, 0.375, 1.0, 0.375, 0.5, 0.625, 0.5, 0.625, 0.75, 0.375, 0.75, 0.625, 0.5, 0.875, 0.5, 0.875, 0.75, 0.625, 0.75, 0.375, 0.25, 0.625, 0.25, 0.625, 0.5, 0.375, 0.5])
me_cube_053.update()

# ---- objects
ob_cube_001 = bpy.data.objects.new('Cube.001', me_cube_004)
ob_cube_002 = bpy.data.objects.new('Cube.002', me_cube_005)
ob_cube_003 = bpy.data.objects.new('Cube.003', me_cube_006)
ob_cube_004 = bpy.data.objects.new('Cube.004', me_cube_007)
ob_cube_005 = bpy.data.objects.new('Cube.005', me_cube_008)
ob_cube_006 = bpy.data.objects.new('Cube.006', me_cube_009)
ob_cube_007 = bpy.data.objects.new('Cube.007', me_cube_010)
ob_cube_008 = bpy.data.objects.new('Cube.008', me_cube_011)
ob_cube_009 = bpy.data.objects.new('Cube.009', me_cube_012)
ob_cube_010 = bpy.data.objects.new('Cube.010', me_cube_013)
ob_cube_012 = bpy.data.objects.new('Cube.012', me_cube_015)
ob_cube_013 = bpy.data.objects.new('Cube.013', me_cube_016)
ob_cube_015 = bpy.data.objects.new('Cube.015', me_cube_018)
ob_cube_016 = bpy.data.objects.new('Cube.016', me_cube_019)
ob_cube_019 = bpy.data.objects.new('Cube.019', me_cube_022)
ob_cube_022 = bpy.data.objects.new('Cube.022', me_cube_025)
ob_cube_023 = bpy.data.objects.new('Cube.023', me_cube_026)
ob_cube_024 = bpy.data.objects.new('Cube.024', me_cube_027)
ob_cube_025 = bpy.data.objects.new('Cube.025', me_cube_028)
ob_cube_026 = bpy.data.objects.new('Cube.026', me_cube_029)
ob_cube_027 = bpy.data.objects.new('Cube.027', me_cube_030)
ob_cube_028 = bpy.data.objects.new('Cube.028', me_cube_031)
ob_cube_029 = bpy.data.objects.new('Cube.029', me_cube_032)
ob_cube_030 = bpy.data.objects.new('Cube.030', me_cube_033)
ob_cube_031 = bpy.data.objects.new('Cube.031', me_cube_034)
ob_cube_032 = bpy.data.objects.new('Cube.032', me_cube_035)
ob_cube_033 = bpy.data.objects.new('Cube.033', me_cube_036)
ob_cube_034 = bpy.data.objects.new('Cube.034', me_cube_037)
ob_cube_035 = bpy.data.objects.new('Cube.035', me_cube_038)
ob_cube_036 = bpy.data.objects.new('Cube.036', me_cube_039)
ob_cube_037 = bpy.data.objects.new('Cube.037', me_cube_040)
ob_cube_038 = bpy.data.objects.new('Cube.038', me_cube_041)
ob_cube_040 = bpy.data.objects.new('Cube.040', me_cube_043)
ob_cube_041 = bpy.data.objects.new('Cube.041', me_cube_044)
ob_cube_043 = bpy.data.objects.new('Cube.043', me_cube_046)
ob_cube_044 = bpy.data.objects.new('Cube.044', me_cube_047)
ob_cube_047 = bpy.data.objects.new('Cube.047', me_cube_050)
ob_cube_050 = bpy.data.objects.new('Cube.050', me_cube_053)

# ---- transforms, parenting, visibility, modifiers, constraints
ob_cube_001.location = (0.0, 0.0, 0.4567)
ob_cube_002.location = (0.0, 0.0, 0.1983)
ob_cube_003.location = (0.0, 0.0, 0.1095)
ob_cube_004.location = (0.0, 0.0, 0.0)
ob_cube_005.location = (0.0, 0.0, 0.1983)
ob_cube_006.location = (0.0, 0.0, 0.1095)
ob_cube_007.location = (0.0, 0.0, 0.03793)
ob_cube_008.location = (0.0, 0.0, 0.1983)
ob_cube_009.location = (0.0, 0.0, 0.1095)
ob_cube_010.location = (0.0, 0.0, 0.03793)
ob_cube_012.location = (0.0, 0.0, 0.1095)
ob_cube_013.location = (0.0, 0.0, 0.03793)
ob_cube_015.location = (0.0, 0.0, 0.1095)
ob_cube_016.location = (0.0, 0.0, 0.03793)
ob_cube_019.location = (0.0, 0.0, 0.03793)
ob_cube_022.location = (0.0, 0.0, 0.0)
ob_cube_023.location = (0.0, 0.0, 0.1095)
ob_cube_024.location = (0.0, 0.0, 0.1983)
ob_cube_025.location = (0.0, 0.0, 0.1095)
ob_cube_026.location = (0.0, 0.0, 0.4567)
ob_cube_027.location = (0.0, 0.0, 0.1983)
ob_cube_028.location = (0.0, 0.0, 0.1095)
ob_cube_029.location = (0.0, 0.0, 0.4567)
ob_cube_030.location = (0.0, 0.0, 0.1983)
ob_cube_031.location = (0.0, 0.0, 0.1095)
ob_cube_032.location = (0.0, 0.0, 0.03793)
ob_cube_033.location = (0.0, 0.0, 0.1983)
ob_cube_034.location = (0.0, 0.0, 0.1095)
ob_cube_035.location = (0.0, 0.0, 0.03793)
ob_cube_036.location = (0.0, 0.0, 0.1983)
ob_cube_037.location = (0.0, 0.0, 0.1095)
ob_cube_038.location = (0.0, 0.0, 0.03793)
ob_cube_040.location = (0.0, 0.0, 0.1095)
ob_cube_041.location = (0.0, 0.0, 0.03793)
ob_cube_043.location = (0.0, 0.0, 0.1095)
ob_cube_044.location = (0.0, 0.0, 0.03793)
ob_cube_047.location = (0.0, 0.0, 0.03793)
ob_cube_050.location = (0.0, 0.0, 1.11)

# ---- collection membership
col_collection.objects.link(ob_cube_001)
col_collection.objects.link(ob_cube_002)
col_collection.objects.link(ob_cube_003)
col_collection.objects.link(ob_cube_004)
col_collection.objects.link(ob_cube_005)
col_collection.objects.link(ob_cube_006)
col_collection.objects.link(ob_cube_007)
col_collection.objects.link(ob_cube_008)
col_collection.objects.link(ob_cube_009)
col_collection.objects.link(ob_cube_010)
col_collection.objects.link(ob_cube_012)
col_collection.objects.link(ob_cube_013)
col_collection.objects.link(ob_cube_015)
col_collection.objects.link(ob_cube_016)
col_collection.objects.link(ob_cube_019)
col_collection.objects.link(ob_cube_022)
col_collection.objects.link(ob_cube_023)
col_collection.objects.link(ob_cube_024)
col_collection.objects.link(ob_cube_025)
col_collection.objects.link(ob_cube_026)
col_collection.objects.link(ob_cube_027)
col_collection.objects.link(ob_cube_028)
col_collection.objects.link(ob_cube_029)
col_collection.objects.link(ob_cube_030)
col_collection.objects.link(ob_cube_031)
col_collection.objects.link(ob_cube_032)
col_collection.objects.link(ob_cube_033)
col_collection.objects.link(ob_cube_034)
col_collection.objects.link(ob_cube_035)
col_collection.objects.link(ob_cube_036)
col_collection.objects.link(ob_cube_037)
col_collection.objects.link(ob_cube_038)
col_collection.objects.link(ob_cube_040)
col_collection.objects.link(ob_cube_041)
col_collection.objects.link(ob_cube_043)
col_collection.objects.link(ob_cube_044)
col_collection.objects.link(ob_cube_047)
col_collection.objects.link(ob_cube_050)

# ---- scene / render settings (as saved in the file)
scene.frame_start = 1; scene.frame_end = 20; scene.frame_set(7)
scene.render.engine = 'BLENDER_EEVEE_NEXT'
bpy.context.view_layer.update()

# ---- added for rendering (the .blend has no active camera and no usable light): camera, sun
cam_auto = bpy.data.cameras.new('AutoCamera')
cam_auto.lens = 50.0
cam_auto.sensor_width = 36.0
cam_auto.clip_end = 1000.0
ob_auto_camera = bpy.data.objects.new('AutoCamera', cam_auto)
scene.collection.objects.link(ob_auto_camera)
ob_auto_camera.location = (6.57925, -7.8951, 4.04093)
ob_auto_camera.rotation_euler = (1.09748, -7.21219e-08, 0.694738)
scene.camera = ob_auto_camera
light_auto_sun = bpy.data.lights.new('AutoSun', 'SUN')
light_auto_sun.energy = 3.0
light_auto_sun.angle = 0.0523599
ob_auto_sun = bpy.data.objects.new('AutoSun', light_auto_sun)
scene.collection.objects.link(ob_auto_sun)
ob_auto_sun.rotation_euler = (0.872665, 0.174533, 0.523599)
bpy.context.view_layer.update()

